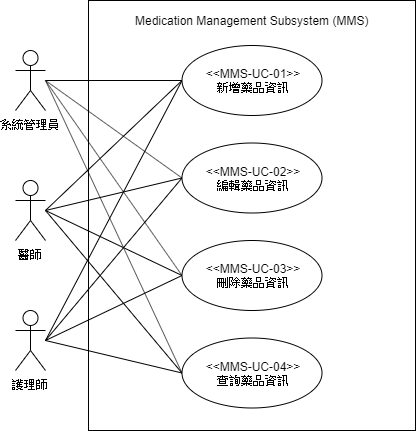

The diagram above was exported from draw.io. Its source (the exported page's mxGraphModel, read from the mxfile embedded in the PNG):
<mxGraphModel dx="1408" dy="699" grid="1" gridSize="10" guides="1" tooltips="1" connect="1" arrows="1" fold="1" page="1" pageScale="1" pageWidth="827" pageHeight="1169" math="0" shadow="0">
  <root>
    <mxCell id="0" />
    <mxCell id="1" parent="0" />
    <mxCell id="NSenkkeXth7qmWTdpcBR-5" value="" style="html=1;" parent="1" vertex="1">
      <mxGeometry x="243" y="170" width="327" height="430" as="geometry" />
    </mxCell>
    <mxCell id="NSenkkeXth7qmWTdpcBR-1" value="系統管理員" style="shape=umlActor;verticalLabelPosition=bottom;labelBackgroundColor=#ffffff;verticalAlign=top;html=1;" parent="1" vertex="1">
      <mxGeometry x="170" y="220" width="30" height="60" as="geometry" />
    </mxCell>
    <mxCell id="NSenkkeXth7qmWTdpcBR-2" value="醫師" style="shape=umlActor;verticalLabelPosition=bottom;labelBackgroundColor=#ffffff;verticalAlign=top;html=1;" parent="1" vertex="1">
      <mxGeometry x="170" y="350" width="30" height="60" as="geometry" />
    </mxCell>
    <mxCell id="NSenkkeXth7qmWTdpcBR-3" value="護理師" style="shape=umlActor;verticalLabelPosition=bottom;labelBackgroundColor=#ffffff;verticalAlign=top;html=1;" parent="1" vertex="1">
      <mxGeometry x="170" y="480" width="30" height="60" as="geometry" />
    </mxCell>
    <mxCell id="NSenkkeXth7qmWTdpcBR-12" style="rounded=0;orthogonalLoop=1;jettySize=auto;html=1;exitX=0;exitY=0.5;exitDx=0;exitDy=0;fontSize=12;endArrow=none;endFill=0;" parent="1" source="NSenkkeXth7qmWTdpcBR-6" edge="1">
      <mxGeometry relative="1" as="geometry">
        <mxPoint x="200" y="250" as="targetPoint" />
      </mxGeometry>
    </mxCell>
    <mxCell id="NSenkkeXth7qmWTdpcBR-16" style="edgeStyle=none;rounded=0;orthogonalLoop=1;jettySize=auto;html=1;exitX=0;exitY=0.5;exitDx=0;exitDy=0;endArrow=none;endFill=0;fontSize=12;" parent="1" source="NSenkkeXth7qmWTdpcBR-6" edge="1">
      <mxGeometry relative="1" as="geometry">
        <mxPoint x="200" y="380" as="targetPoint" />
      </mxGeometry>
    </mxCell>
    <mxCell id="NSenkkeXth7qmWTdpcBR-20" style="edgeStyle=none;rounded=0;orthogonalLoop=1;jettySize=auto;html=1;exitX=0;exitY=0.5;exitDx=0;exitDy=0;endArrow=none;endFill=0;fontSize=12;" parent="1" source="NSenkkeXth7qmWTdpcBR-6" edge="1">
      <mxGeometry relative="1" as="geometry">
        <mxPoint x="200" y="510" as="targetPoint" />
      </mxGeometry>
    </mxCell>
    <mxCell id="NSenkkeXth7qmWTdpcBR-6" value="&lt;div&gt;&amp;lt;&amp;lt;MMS-UC-01&amp;gt;&amp;gt;&lt;/div&gt;&lt;div&gt;新增藥品資訊&lt;/div&gt;" style="ellipse;whiteSpace=wrap;html=1;" parent="1" vertex="1">
      <mxGeometry x="336.5" y="215" width="140" height="70" as="geometry" />
    </mxCell>
    <mxCell id="NSenkkeXth7qmWTdpcBR-7" value="&lt;p class=&quot;MsoNormal&quot; style=&quot;margin-left: 24pt ; text-indent: -24pt ; font-size: 12px&quot;&gt;&lt;span lang=&quot;EN-US&quot; style=&quot;font-size: 12px&quot;&gt;Medication Management Subsystem (MMS)&lt;/span&gt;&lt;/p&gt;" style="text;html=1;align=center;verticalAlign=middle;resizable=0;points=[];;autosize=1;fontSize=12;" parent="1" vertex="1">
      <mxGeometry x="281.5" y="170" width="250" height="40" as="geometry" />
    </mxCell>
    <mxCell id="NSenkkeXth7qmWTdpcBR-13" style="rounded=0;orthogonalLoop=1;jettySize=auto;html=1;exitX=0;exitY=0.5;exitDx=0;exitDy=0;endArrow=none;endFill=0;fontSize=12;" parent="1" source="NSenkkeXth7qmWTdpcBR-8" edge="1">
      <mxGeometry relative="1" as="geometry">
        <mxPoint x="200" y="250" as="targetPoint" />
      </mxGeometry>
    </mxCell>
    <mxCell id="NSenkkeXth7qmWTdpcBR-17" style="edgeStyle=none;rounded=0;orthogonalLoop=1;jettySize=auto;html=1;exitX=0;exitY=0.5;exitDx=0;exitDy=0;endArrow=none;endFill=0;fontSize=12;" parent="1" source="NSenkkeXth7qmWTdpcBR-8" edge="1">
      <mxGeometry relative="1" as="geometry">
        <mxPoint x="200" y="380" as="targetPoint" />
      </mxGeometry>
    </mxCell>
    <mxCell id="NSenkkeXth7qmWTdpcBR-21" style="edgeStyle=none;rounded=0;orthogonalLoop=1;jettySize=auto;html=1;exitX=0;exitY=0.5;exitDx=0;exitDy=0;endArrow=none;endFill=0;fontSize=12;" parent="1" source="NSenkkeXth7qmWTdpcBR-8" edge="1">
      <mxGeometry relative="1" as="geometry">
        <mxPoint x="200" y="510" as="targetPoint" />
      </mxGeometry>
    </mxCell>
    <mxCell id="NSenkkeXth7qmWTdpcBR-8" value="&lt;div&gt;&amp;lt;&amp;lt;MMS-UC-02&amp;gt;&amp;gt;&lt;span&gt;&lt;br&gt;編輯&lt;/span&gt;藥品&lt;span&gt;資訊&lt;/span&gt;&lt;/div&gt;" style="ellipse;whiteSpace=wrap;html=1;" parent="1" vertex="1">
      <mxGeometry x="336.5" y="312.5" width="140" height="70" as="geometry" />
    </mxCell>
    <mxCell id="NSenkkeXth7qmWTdpcBR-14" style="edgeStyle=none;rounded=0;orthogonalLoop=1;jettySize=auto;html=1;exitX=0;exitY=0.5;exitDx=0;exitDy=0;endArrow=none;endFill=0;fontSize=12;" parent="1" source="NSenkkeXth7qmWTdpcBR-9" edge="1">
      <mxGeometry relative="1" as="geometry">
        <mxPoint x="200" y="250" as="targetPoint" />
      </mxGeometry>
    </mxCell>
    <mxCell id="NSenkkeXth7qmWTdpcBR-18" style="edgeStyle=none;rounded=0;orthogonalLoop=1;jettySize=auto;html=1;exitX=0;exitY=0.5;exitDx=0;exitDy=0;endArrow=none;endFill=0;fontSize=12;" parent="1" source="NSenkkeXth7qmWTdpcBR-9" edge="1">
      <mxGeometry relative="1" as="geometry">
        <mxPoint x="200" y="380" as="targetPoint" />
      </mxGeometry>
    </mxCell>
    <mxCell id="NSenkkeXth7qmWTdpcBR-22" style="edgeStyle=none;rounded=0;orthogonalLoop=1;jettySize=auto;html=1;exitX=0;exitY=0.5;exitDx=0;exitDy=0;endArrow=none;endFill=0;fontSize=12;" parent="1" source="NSenkkeXth7qmWTdpcBR-9" edge="1">
      <mxGeometry relative="1" as="geometry">
        <mxPoint x="200" y="510" as="targetPoint" />
      </mxGeometry>
    </mxCell>
    <mxCell id="NSenkkeXth7qmWTdpcBR-9" value="&lt;div&gt;&amp;lt;&amp;lt;MMS-UC-03&amp;gt;&amp;gt;&lt;span&gt;&lt;br&gt;刪除&lt;/span&gt;藥品&lt;span&gt;資訊&lt;/span&gt;&lt;br&gt;&lt;/div&gt;" style="ellipse;whiteSpace=wrap;html=1;" parent="1" vertex="1">
      <mxGeometry x="336.5" y="410" width="140" height="70" as="geometry" />
    </mxCell>
    <mxCell id="NSenkkeXth7qmWTdpcBR-15" style="edgeStyle=none;rounded=0;orthogonalLoop=1;jettySize=auto;html=1;exitX=0;exitY=0.5;exitDx=0;exitDy=0;endArrow=none;endFill=0;fontSize=12;" parent="1" source="NSenkkeXth7qmWTdpcBR-10" edge="1">
      <mxGeometry relative="1" as="geometry">
        <mxPoint x="200" y="250" as="targetPoint" />
      </mxGeometry>
    </mxCell>
    <mxCell id="NSenkkeXth7qmWTdpcBR-19" style="edgeStyle=none;rounded=0;orthogonalLoop=1;jettySize=auto;html=1;exitX=0;exitY=0.5;exitDx=0;exitDy=0;endArrow=none;endFill=0;fontSize=12;" parent="1" source="NSenkkeXth7qmWTdpcBR-10" edge="1">
      <mxGeometry relative="1" as="geometry">
        <mxPoint x="200" y="380" as="targetPoint" />
      </mxGeometry>
    </mxCell>
    <mxCell id="NSenkkeXth7qmWTdpcBR-23" style="edgeStyle=none;rounded=0;orthogonalLoop=1;jettySize=auto;html=1;exitX=0;exitY=0.5;exitDx=0;exitDy=0;endArrow=none;endFill=0;fontSize=12;" parent="1" source="NSenkkeXth7qmWTdpcBR-10" edge="1">
      <mxGeometry relative="1" as="geometry">
        <mxPoint x="200" y="510" as="targetPoint" />
      </mxGeometry>
    </mxCell>
    <mxCell id="NSenkkeXth7qmWTdpcBR-10" value="&lt;div&gt;&amp;lt;&amp;lt;MMS-UC-04&amp;gt;&amp;gt;&lt;span&gt;&lt;br&gt;查詢&lt;/span&gt;藥品&lt;span&gt;資訊&lt;/span&gt;&lt;br&gt;&lt;/div&gt;" style="ellipse;whiteSpace=wrap;html=1;" parent="1" vertex="1">
      <mxGeometry x="336.5" y="507.5" width="140" height="70" as="geometry" />
    </mxCell>
  </root>
</mxGraphModel>